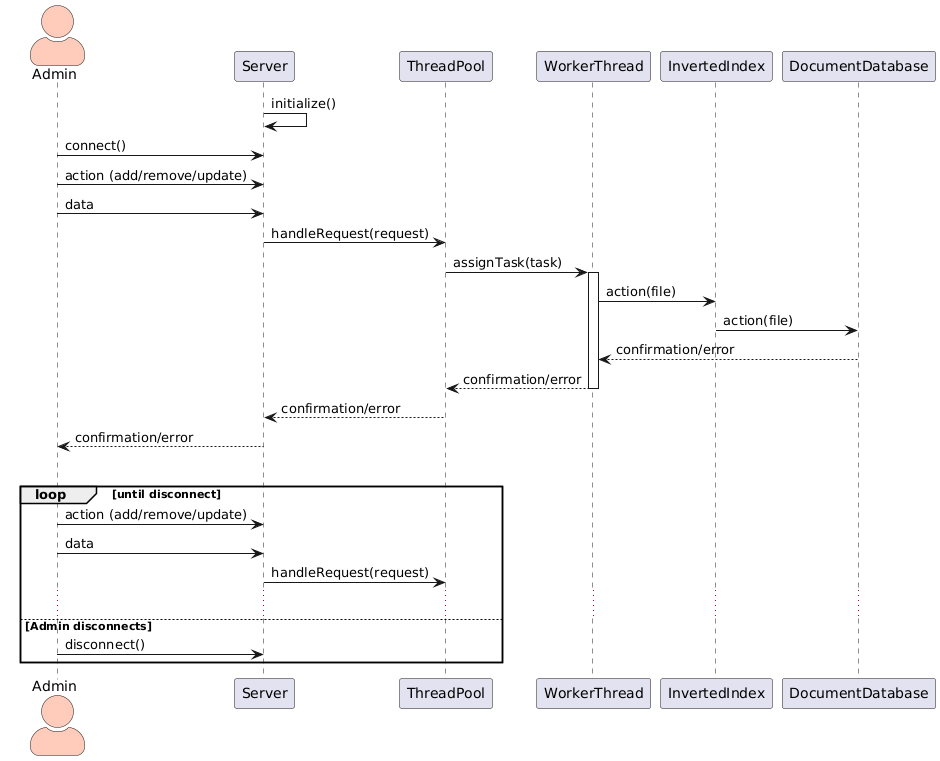

The diagram above was rendered by PlantUML. Its source (embedded in the PNG):
@startuml
skinparam actorStyle awesome
actor Admin #ffccbc
participant Server
participant ThreadPool
participant WorkerThread
participant InvertedIndex
participant DocumentDatabase

Server -> Server : initialize()
Admin -> Server : connect()
Admin -> Server : action (add/remove/update)
Admin -> Server: data
Server -> ThreadPool : handleRequest(request)
ThreadPool -> WorkerThread : assignTask(task)
activate WorkerThread 
WorkerThread -> InvertedIndex : action(file)
InvertedIndex -> DocumentDatabase : action(file)
DocumentDatabase --> WorkerThread : confirmation/error
return confirmation/error
ThreadPool --> Server : confirmation/error
Server --> Admin : confirmation/error

alt Admin wants to search again
    loop until disconnect
    Admin -> Server : action (add/remove/update)
    Admin -> Server: data
    Server -> ThreadPool : handleRequest(request)
    ...
else Admin disconnects
    Admin -> Server : disconnect()
end
@enduml